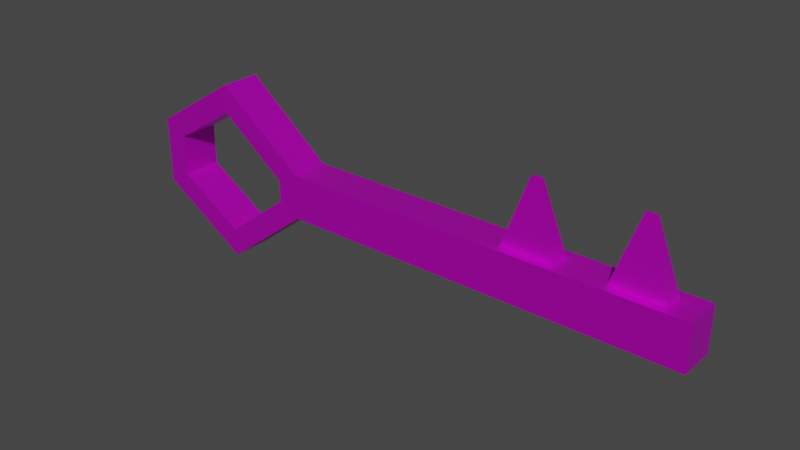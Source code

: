# Source: Key_Bronze.blend  (saved by Blender 2.90.8; exported with 4.5.12 LTS)
import bpy
from mathutils import Matrix  # noqa: F401  (used for matrix-valued properties, if any)

bpy.ops.wm.read_factory_settings(use_empty=True)
scene = bpy.context.scene
scene.name = 'Scene'

# ---- collections
col_collection = bpy.data.collections.new('Collection'); scene.collection.children.link(col_collection)

# ---- images (referenced by path relative to the original .blend; pixels are not part of the script)
import os
ASSET_DIR = os.environ.get("B2B_ASSET_DIR", "")  # directory of the original .blend (textures are referenced by path, not embedded)
HERE = os.path.dirname(os.path.abspath(__file__))  # packed textures are extracted next to this script under _unpacked/

def load_image(name, relpath, width, height, colorspace="sRGB"):
    """Load a texture the original file referenced (path relative to the .blend, or extracted next to this script)."""
    p = next((c for c in (os.path.join(HERE, relpath), os.path.join(ASSET_DIR, relpath)) if relpath and os.path.exists(c)), "")
    if p:
        img = bpy.data.images.load(p, check_existing=True)
        img.name = name
    else:  # same state as the original file: an image datablock whose file is absent (Cycles renders it pink)
        img = bpy.data.images.new(name, width, height)
        img.source = "FILE"
        img.filepath = "//" + (relpath or name)
    img.colorspace_settings.name = colorspace
    return img
img_bronze_png = load_image('Bronze.png', 'Bronze.png', 1024, 1024, 'sRGB')

# ---- materials (node trees are filled in below, after node groups)
mat_bronze_key = bpy.data.materials.new('Bronze_Key')
mat_bronze_key.use_transparent_shadow = False

# ---- material node trees
mat_bronze_key.use_nodes = True; mat_bronze_key.node_tree.nodes.clear()
_N = mat_bronze_key.node_tree.nodes; _L = mat_bronze_key.node_tree.links
n0 = _N.new('ShaderNodeBsdfPrincipled'); n0.name = 'Principled BSDF'; n0.location = (10, 300)
n0.distribution = 'GGX'
n0.subsurface_method = 'BURLEY'
n0.inputs[1].default_value = 0.7021
n0.inputs[2].default_value = 0.4255
n0.inputs[3].default_value = 1.45
n0.inputs[13].default_value = 0.8865
n0.inputs[27].default_value = (0.0, 0.0, 0.0, 1.0)
n0.inputs[28].default_value = 1.0
n1 = _N.new('ShaderNodeOutputMaterial'); n1.name = 'Material Output'; n1.location = (300, 300)
n2 = _N.new('ShaderNodeTexImage'); n2.name = 'Image Texture'; n2.location = (-280, 280)
n2.image = img_bronze_png
_L.new(n0.outputs[0], n1.inputs[0])
_L.new(n2.outputs[0], n0.inputs[0])
n1.is_active_output = True

# ---- world
world_world = bpy.data.worlds.new('World'); scene.world = world_world
world_world.use_nodes = True; world_world.node_tree.nodes.clear()
_N = world_world.node_tree.nodes; _L = world_world.node_tree.links
n0 = _N.new('ShaderNodeOutputWorld'); n0.name = 'World Output'; n0.location = (300, 300)
n1 = _N.new('ShaderNodeBackground'); n1.name = 'Background'; n1.location = (10, 300)
n1.inputs[0].default_value = (0.05088, 0.05088, 0.05088, 1.0)
_L.new(n1.outputs[0], n0.inputs[0])
n0.is_active_output = True
world_world.color = (0.05088, 0.05088, 0.05088)
world_world.use_sun_shadow = False
world_world.sun_shadow_jitter_overblur = 0.0

# ---- meshes
me_cylinder = bpy.data.meshes.new('Cylinder')
me_cylinder.from_pydata([(-0.3385, 0.0324, 0.1227), (-0.3385, -0.0324, 0.1227), (-0.1947, 0.03019, 0.01063), (-0.1947, -0.03019, 0.01063), (-0.1947, 0.03019, -0.0623), (-0.1947, -0.03019, -0.0623), (-0.3385, 0.0324, -0.1744), (-0.3385, -0.0324, -0.1744), (-0.4877, 0.0324, -0.08107), (-0.4877, -0.0324, -0.08107), (-0.4877, 0.0324, 0.0294), (-0.4877, -0.0324, 0.0294), (0.4595, -0.03019, 0.01063), (0.4595, 0.03019, 0.01063), (0.4595, 0.03019, -0.0623), (0.4595, -0.03019, -0.0623), (-0.03118, -0.03019, 0.01063), (0.1324, -0.03019, 0.01063), (0.2959, -0.03019, 0.01063), (0.2959, 0.03019, 0.01063), (0.1324, 0.03019, 0.01063), (-0.03118, 0.03019, 0.01063), (-0.03118, 0.03019, -0.0623), (0.1324, 0.03019, -0.0623), (0.2959, 0.03019, -0.0623), (0.2959, -0.03019, -0.0623), (0.1324, -0.03019, -0.0623), (-0.03118, -0.03019, -0.0623), (0.3353, 0.01525, 0.01063), (0.3353, -0.01525, 0.01063), (0.4201, -0.01525, 0.01063), (0.4201, 0.01525, 0.01063), (0.1718, 0.01525, 0.01063), (0.1718, -0.01525, 0.01063), (0.2565, -0.01525, 0.01063), (0.2565, 0.01525, 0.01063), (0.3699, -0.002825, 0.1186), (0.3699, 0.002825, 0.1186), (0.3856, 0.002825, 0.1186), (0.3856, -0.002825, 0.1186), (0.2063, -0.002825, 0.1186), (0.2063, 0.002825, 0.1186), (0.222, 0.002825, 0.1186), (0.222, -0.002825, 0.1186), (-0.2306, -0.03019, -0.008293), (-0.3395, -0.0324, 0.07668), (-0.4492, -0.0324, 0.008058), (-0.4492, -0.0324, -0.05973), (-0.3395, -0.0324, -0.1284), (-0.2306, -0.03019, -0.04338), (-0.3395, 0.0324, 0.07668), (-0.2306, 0.03019, -0.008293), (-0.2306, 0.03019, -0.04338), (-0.3395, 0.0324, -0.1284), (-0.4492, 0.0324, -0.05973), (-0.4492, 0.0324, 0.008058)], [], [(0, 1, 3, 2), (29, 30, 39, 36), (4, 5, 7, 6), (6, 7, 9, 8), (52, 53, 48, 49), (8, 9, 11, 10), (10, 11, 1, 0), (51, 52, 49, 44), (13, 12, 15, 14), (25, 24, 14, 15), (24, 19, 13, 14), (18, 25, 15, 12), (3, 5, 27, 16), (16, 27, 26, 17), (17, 26, 25, 18), (4, 2, 21, 22), (22, 21, 20, 23), (23, 20, 19, 24), (5, 4, 22, 27), (27, 22, 23, 26), (26, 23, 24, 25), (2, 3, 16, 21), (21, 16, 17, 20), (32, 33, 40, 41), (19, 18, 29, 28), (18, 12, 30, 29), (12, 13, 31, 30), (13, 19, 28, 31), (20, 17, 33, 32), (17, 18, 34, 33), (18, 19, 35, 34), (19, 20, 32, 35), (37, 36, 39, 38), (41, 40, 43, 42), (34, 35, 42, 43), (28, 29, 36, 37), (35, 32, 41, 42), (30, 31, 38, 39), (31, 28, 37, 38), (33, 34, 43, 40), (3, 1, 45, 44), (1, 11, 46, 45), (11, 9, 47, 46), (9, 7, 48, 47), (7, 5, 49, 48), (5, 3, 44, 49), (0, 2, 51, 50), (2, 4, 52, 51), (4, 6, 53, 52), (6, 8, 54, 53), (8, 10, 55, 54), (10, 0, 50, 55), (53, 54, 47, 48), (54, 55, 46, 47), (55, 50, 45, 46), (50, 51, 44, 45)])
_uv = me_cylinder.uv_layers.new(name='UVMap')
_uv.uv.foreach_set('vector', [0.5517, 0.5239, 0.415, 0.5093, 0.422, 0.1388, 0.5512, 0.146, 1.026, -0.05321, 1.226, -0.1171, 1.226, 0.1666, 1.189, 0.1785, 0.5474, 0.01145, 0.4197, 0.004053, 0.3718, -0.4996, 0.6035, -0.4951, 0.6, 1.5, 0.3761, 1.496, 0.4245, 1.036, 0.5532, 1.043, 0.8746, 0.7443, 0.8801, 1.088, 0.7189, 1.088, 0.7244, 0.7443, 0.5532, 1.043, 0.4245, 1.036, 0.4178, 0.8467, 0.5475, 0.8532, 0.5475, 0.8532, 0.4178, 0.8467, 0.415, 0.5093, 0.5517, 0.5239, 0.8746, 0.657, 0.8746, 0.7443, 0.7244, 0.7443, 0.7244, 0.657, 0.8809, 0.224, 1.031, 0.224, 1.031, 0.4055, 0.8809, 0.4055, -0.2274, 0.7215, -0.07713, 0.7215, -0.07713, 1.128, -0.2274, 1.128, -0.07713, 0.7215, 0.1044, 0.7215, 0.1044, 1.128, -0.07713, 1.128, -0.4089, 0.7215, -0.2274, 0.7215, -0.2274, 1.128, -0.4089, 1.128, -0.4089, -0.4996, -0.2274, -0.4996, -0.2274, -0.0926, -0.4089, -0.0926, -0.4089, -0.0926, -0.2274, -0.0926, -0.2274, 0.3144, -0.4089, 0.3144, -0.4089, 0.3144, -0.2274, 0.3144, -0.2274, 0.7215, -0.4089, 0.7215, -0.07713, -0.4996, 0.1044, -0.4996, 0.1044, -0.0926, -0.07713, -0.0926, -0.07713, -0.0926, 0.1044, -0.0926, 0.1044, 0.3144, -0.07713, 0.3144, -0.07713, 0.3144, 0.1044, 0.3144, 0.1044, 0.7215, -0.07713, 0.7215, -0.2274, -0.4996, -0.07713, -0.4996, -0.07713, -0.0926, -0.2274, -0.0926, -0.2274, -0.0926, -0.07713, -0.0926, -0.07713, 0.3144, -0.2274, 0.3144, -0.2274, 0.3144, -0.07713, 0.3144, -0.07713, 0.7215, -0.2274, 0.7215, 0.1044, -0.4996, 0.2546, -0.4996, 0.2546, -0.0926, 0.1044, -0.0926, 0.1044, -0.0926, 0.2546, -0.0926, 0.2546, 0.3144, 0.1044, 0.3144, 0.9696, -0.3855, 1.026, -0.4358, 1.19, -0.2041, 1.18, -0.1948, 0.1044, 0.7215, 0.2546, 0.7215, 0.2175, 0.8195, 0.1415, 0.8195, 0.2546, 0.7215, 0.2546, 1.128, 0.2175, 1.03, 0.2175, 0.8195, 0.9789, 0.4829, 0.9789, 0.6332, 0.8809, 0.596, 0.8809, 0.5201, 0.1044, 1.128, 0.1044, 0.7215, 0.1415, 0.8195, 0.1415, 1.03, 0.1044, 0.3144, 0.2546, 0.3144, 0.2175, 0.4125, 0.1415, 0.4125, 0.2546, 0.3144, 0.2546, 0.7215, 0.2175, 0.6234, 0.2175, 0.4125, 0.2546, 0.7215, 0.1044, 0.7215, 0.1415, 0.6234, 0.2175, 0.6234, 0.1044, 0.7215, 0.1044, 0.3144, 0.1415, 0.4125, 0.1415, 0.6234, 0.9199, 0.6487, 0.9199, 0.6628, 0.8809, 0.6628, 0.8809, 0.6487, 0.9199, 0.6339, 0.9199, 0.648, 0.8809, 0.648, 0.8809, 0.6339, 0.8809, -0.1178, 0.8818, -0.1937, 1.163, -0.1593, 1.163, -0.1452, 0.9687, -0.0029, 1.026, -0.05321, 1.189, 0.1785, 1.179, 0.1878, 0.8818, -0.1937, 0.9696, -0.3855, 1.18, -0.1948, 1.163, -0.1593, 1.163, 0.4063, 1.163, 0.4822, 0.8809, 0.4513, 0.8809, 0.4372, 0.8809, 0.1888, 0.9687, -0.0029, 1.179, 0.1878, 1.162, 0.2233, 1.026, -0.4358, 1.227, -0.4996, 1.227, -0.2159, 1.19, -0.2041, 0.422, 0.1388, 0.415, 0.5093, 0.3023, 0.5023, 0.3338, 0.1269, 0.415, 0.5093, 0.4178, 0.8467, 0.3187, 0.8479, 0.3023, 0.5023, 0.4178, 0.8467, 0.4245, 1.036, 0.3356, 1.027, 0.3187, 0.8479, 0.4245, 1.036, 0.3761, 1.496, 0.259, 1.393, 0.3356, 1.027, 0.3718, -0.4996, 0.4197, 0.004053, 0.3148, 0.02081, 0.2554, -0.3968, 0.4197, 0.004053, 0.422, 0.1388, 0.3338, 0.1269, 0.3148, 0.02081, 0.5517, 0.5239, 0.5512, 0.146, 0.6514, 0.1355, 0.6637, 0.5207, 0.5512, 0.146, 0.5474, 0.01145, 0.6395, 0.02933, 0.6514, 0.1355, 0.5474, 0.01145, 0.6035, -0.4951, 0.7181, -0.3833, 0.6395, 0.02933, 0.6, 1.5, 0.5532, 1.043, 0.6574, 1.036, 0.7181, 1.406, 0.5532, 1.043, 0.5475, 0.8532, 0.6316, 0.8565, 0.6574, 1.036, 0.5475, 0.8532, 0.5517, 0.5239, 0.6637, 0.5207, 0.6316, 0.8565, 0.8801, -0.4996, 0.8801, -0.1775, 0.7189, -0.1775, 0.7189, -0.4996, 0.8801, -0.1775, 0.8801, -0.008803, 0.7189, -0.008803, 0.7189, -0.1775, 0.8801, -0.008803, 0.8801, 0.3133, 0.7189, 0.3133, 0.7189, -0.008803, 0.8801, 0.3133, 0.8746, 0.657, 0.7244, 0.657, 0.7189, 0.3133])
me_cylinder.materials.append(mat_bronze_key)
me_cylinder.use_remesh_fix_poles = True
me_cylinder.use_remesh_preserve_attributes = False
me_cylinder.use_mirror_vertex_groups = False
me_cylinder.update()

# ---- objects
ob_bronze_key = bpy.data.objects.new('Bronze_Key', me_cylinder)

# ---- transforms, parenting, visibility, modifiers, constraints
ob_bronze_key.location = (1.344e-08, 7.403e-10, -1.459e-09)
ob_bronze_key.lineart.crease_threshold = 0.0

# ---- collection membership
col_collection.objects.link(ob_bronze_key)

# ---- scene / render settings (as saved in the file)
scene.frame_start = 1; scene.frame_end = 250; scene.frame_set(1)
scene.render.engine = 'BLENDER_EEVEE_NEXT'
scene.cycles.use_denoising = False
scene.cycles.samples = 128
scene.cycles.sampling_pattern = 'TABULATED_SOBOL'
scene.cycles.use_adaptive_sampling = False
scene.cycles.use_light_tree = False
scene.view_settings.view_transform = 'Filmic'
bpy.context.view_layer.update()

# ---- added for rendering (the .blend has no active camera and no usable light): camera, sun
cam_auto = bpy.data.cameras.new('AutoCamera')
cam_auto.lens = 50.0
cam_auto.sensor_width = 36.0
cam_auto.clip_end = 1000.0
ob_auto_camera = bpy.data.objects.new('AutoCamera', cam_auto)
scene.collection.objects.link(ob_auto_camera)
ob_auto_camera.location = (0.906311, -1.10453, 0.710517)
ob_auto_camera.rotation_euler = (1.09748, -7.21219e-08, 0.694738)
scene.camera = ob_auto_camera
light_auto_sun = bpy.data.lights.new('AutoSun', 'SUN')
light_auto_sun.energy = 3.0
light_auto_sun.angle = 0.0523599
ob_auto_sun = bpy.data.objects.new('AutoSun', light_auto_sun)
scene.collection.objects.link(ob_auto_sun)
ob_auto_sun.rotation_euler = (0.872665, 0.174533, 0.523599)
bpy.context.view_layer.update()
